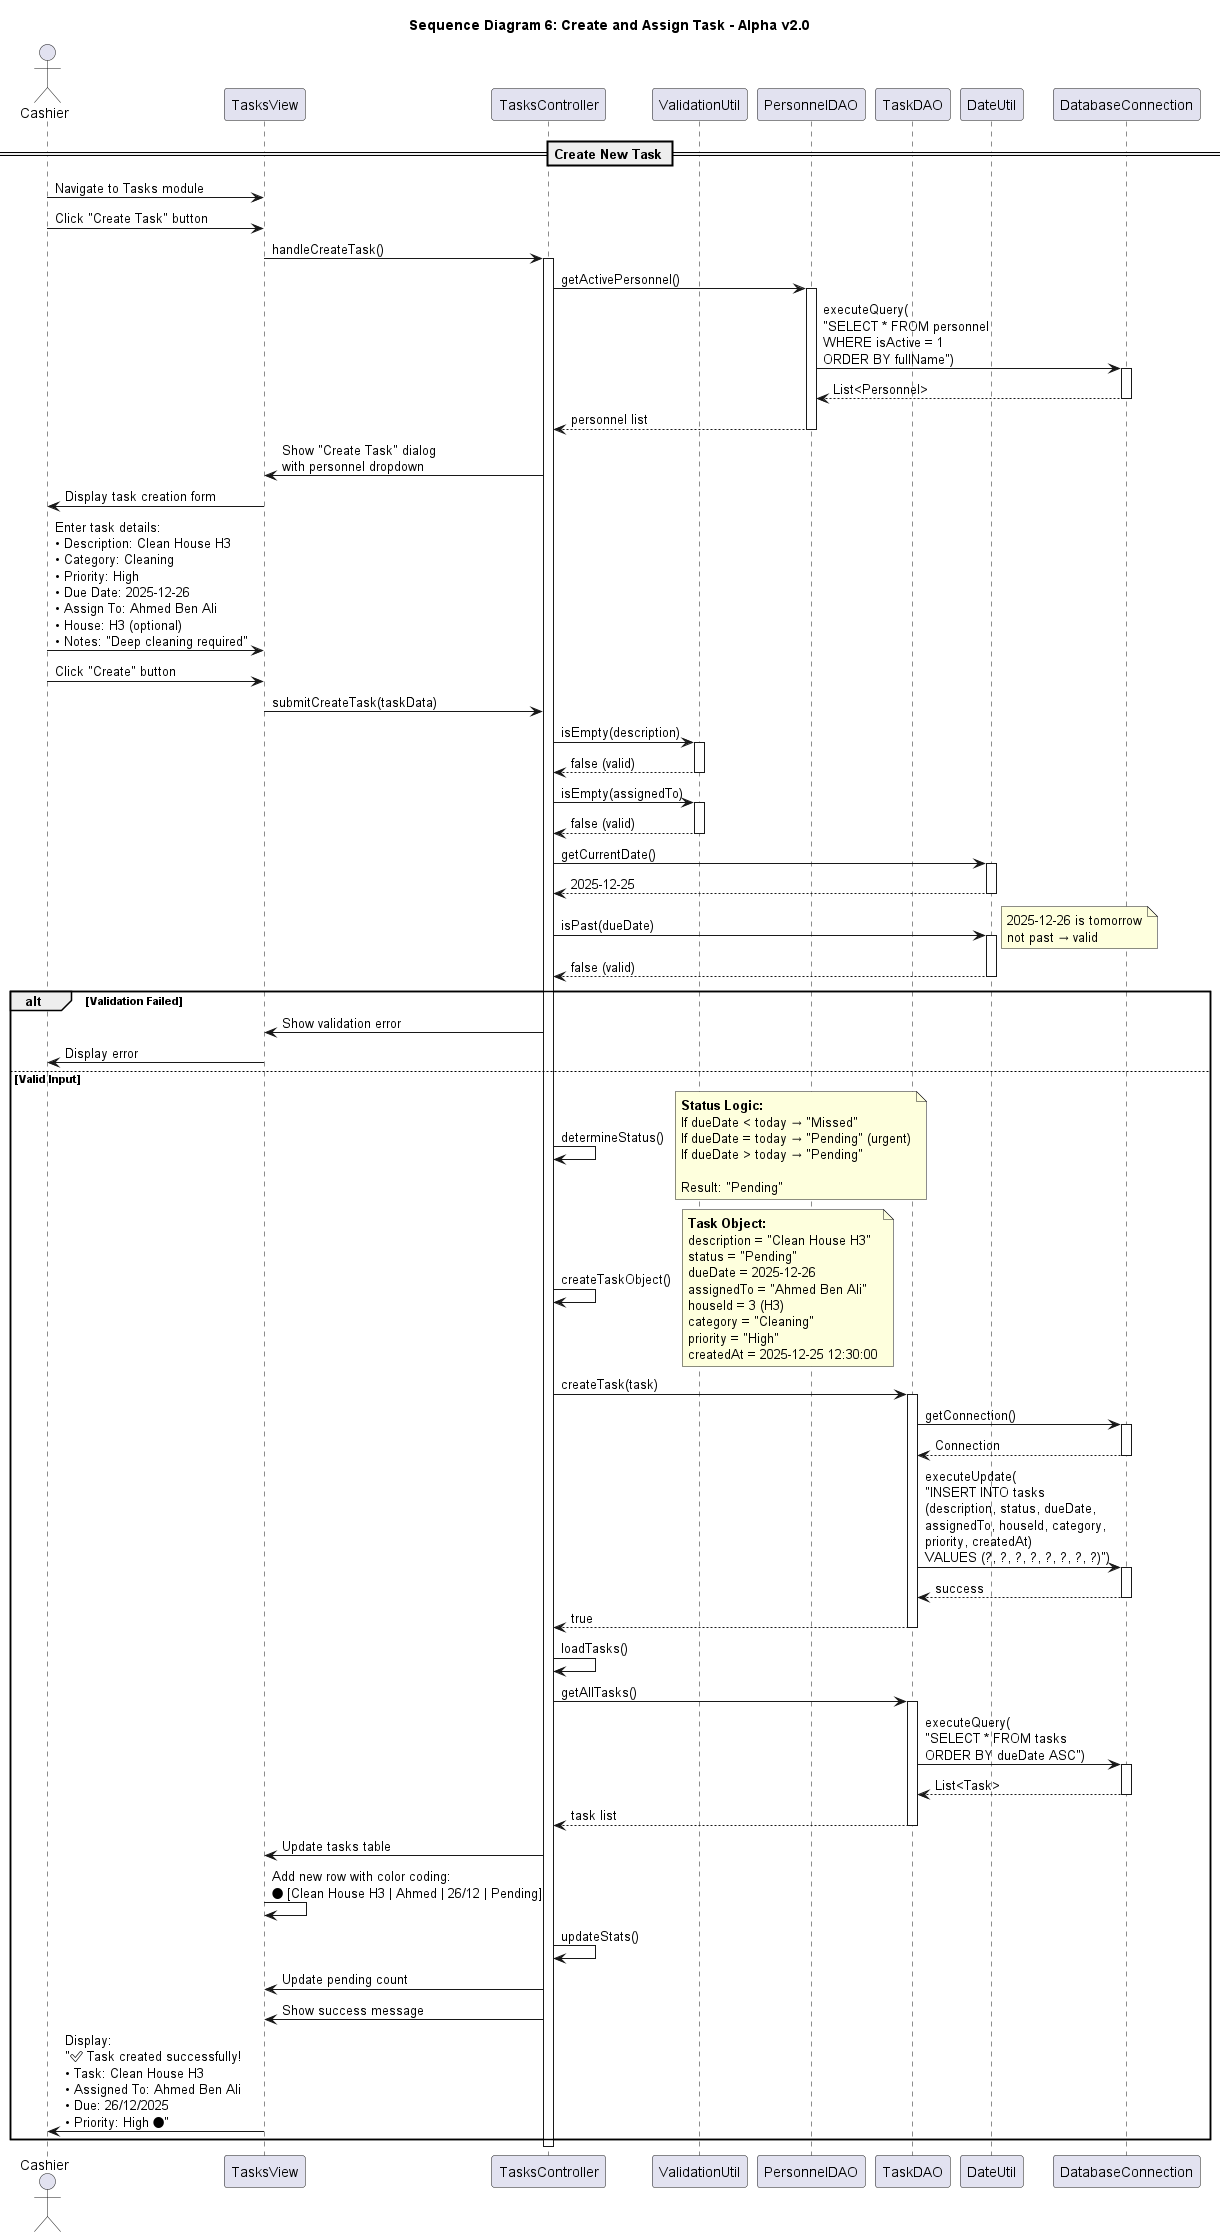

The diagram above was rendered by PlantUML. Its source (embedded in the PNG):
@startuml Sequence_Diagram_6_Create_Task

title Sequence Diagram 6: Create and Assign Task - Alpha v2.0

actor "Cashier" as Cashier
participant "TasksView" as UI
participant "TasksController" as Controller
participant "ValidationUtil" as Validator
participant "PersonnelDAO" as PersonnelDAO
participant "TaskDAO" as TaskDAO
participant "DateUtil" as DateUtil
participant "DatabaseConnection" as DB

== Create New Task ==

Cashier -> UI: Navigate to Tasks module
Cashier -> UI: Click "Create Task" button

UI -> Controller: handleCreateTask()
activate Controller

' Load active personnel for assignment
Controller -> PersonnelDAO: getActivePersonnel()
activate PersonnelDAO
PersonnelDAO -> DB: executeQuery(\n"SELECT * FROM personnel\nWHERE isActive = 1\nORDER BY fullName")
activate DB
DB --> PersonnelDAO: List<Personnel>
deactivate DB
PersonnelDAO --> Controller: personnel list
deactivate PersonnelDAO

Controller -> UI: Show "Create Task" dialog\nwith personnel dropdown
UI -> Cashier: Display task creation form

Cashier -> UI: Enter task details:\n• Description: Clean House H3\n• Category: Cleaning\n• Priority: High\n• Due Date: 2025-12-26\n• Assign To: Ahmed Ben Ali\n• House: H3 (optional)\n• Notes: "Deep cleaning required"

Cashier -> UI: Click "Create" button

UI -> Controller: submitCreateTask(taskData)

' Validate inputs
Controller -> Validator: isEmpty(description)
activate Validator
Validator --> Controller: false (valid)
deactivate Validator

Controller -> Validator: isEmpty(assignedTo)
activate Validator
Validator --> Controller: false (valid)
deactivate Validator

' Validate due date
Controller -> DateUtil: getCurrentDate()
activate DateUtil
DateUtil --> Controller: 2025-12-25
deactivate DateUtil

Controller -> DateUtil: isPast(dueDate)
activate DateUtil
note right: 2025-12-26 is tomorrow\nnot past → valid
DateUtil --> Controller: false (valid)
deactivate DateUtil

alt Validation Failed
    Controller -> UI: Show validation error
    UI -> Cashier: Display error
    
else Valid Input
    ' Determine initial status
    Controller -> Controller: determineStatus()
    note right
        <b>Status Logic:</b>
        If dueDate < today → "Missed"
        If dueDate = today → "Pending" (urgent)
        If dueDate > today → "Pending"
        
        Result: "Pending"
    end note
    
    ' Create Task object
    Controller -> Controller: createTaskObject()
    note right
        <b>Task Object:</b>
        description = "Clean House H3"
        status = "Pending"
        dueDate = 2025-12-26
        assignedTo = "Ahmed Ben Ali"
        houseId = 3 (H3)
        category = "Cleaning"
        priority = "High"
        createdAt = 2025-12-25 12:30:00
    end note
    
    ' Save to database
    Controller -> TaskDAO: createTask(task)
    activate TaskDAO
    TaskDAO -> DB: getConnection()
    activate DB
    DB --> TaskDAO: Connection
    deactivate DB
    
    TaskDAO -> DB: executeUpdate(\n"INSERT INTO tasks\n(description, status, dueDate,\nassignedTo, houseId, category,\npriority, createdAt)\nVALUES (?, ?, ?, ?, ?, ?, ?, ?)")
    activate DB
    DB --> TaskDAO: success
    deactivate DB
    TaskDAO --> Controller: true
    deactivate TaskDAO
    
    ' Refresh task list
    Controller -> Controller: loadTasks()
    Controller -> TaskDAO: getAllTasks()
    activate TaskDAO
    TaskDAO -> DB: executeQuery(\n"SELECT * FROM tasks\nORDER BY dueDate ASC")
    activate DB
    DB --> TaskDAO: List<Task>
    deactivate DB
    TaskDAO --> Controller: task list
    deactivate TaskDAO
    
    Controller -> UI: Update tasks table
    UI -> UI: Add new row with color coding:\n🔴 [Clean House H3 | Ahmed | 26/12 | Pending]
    
    ' Update statistics
    Controller -> Controller: updateStats()
    Controller -> UI: Update pending count
    
    Controller -> UI: Show success message
    UI -> Cashier: Display:\n"✅ Task created successfully!\n• Task: Clean House H3\n• Assigned To: Ahmed Ben Ali\n• Due: 26/12/2025\n• Priority: High 🔴"
end

deactivate Controller



@enduml